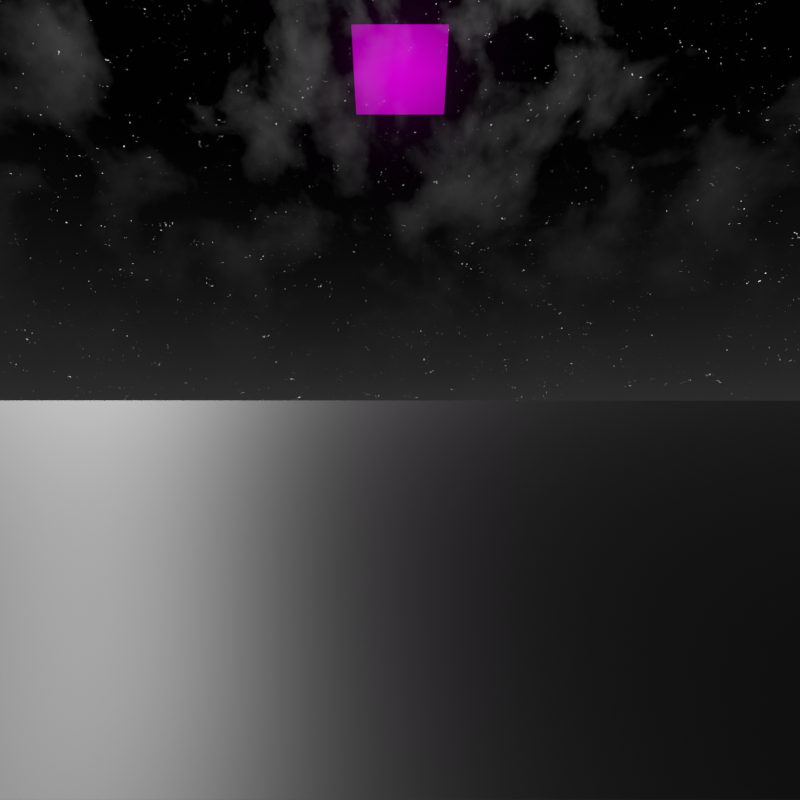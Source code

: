 # Source: skycube.blend  (saved by Blender 3.3.6; exported with 4.5.12 LTS)
import bpy
from mathutils import Matrix  # noqa: F401  (used for matrix-valued properties, if any)

bpy.ops.wm.read_factory_settings(use_empty=True)
scene = bpy.context.scene
scene.name = 'Scene'

# ---- collections
col_collection = bpy.data.collections.new('Collection'); scene.collection.children.link(col_collection)

# ---- images (referenced by path relative to the original .blend; pixels are not part of the script)
import os
ASSET_DIR = os.environ.get("B2B_ASSET_DIR", "")  # directory of the original .blend (textures are referenced by path, not embedded)
HERE = os.path.dirname(os.path.abspath(__file__))  # packed textures are extracted next to this script under _unpacked/

def load_image(name, relpath, width, height, colorspace="sRGB"):
    """Load a texture the original file referenced (path relative to the .blend, or extracted next to this script)."""
    p = next((c for c in (os.path.join(HERE, relpath), os.path.join(ASSET_DIR, relpath)) if relpath and os.path.exists(c)), "")
    if p:
        img = bpy.data.images.load(p, check_existing=True)
        img.name = name
    else:  # same state as the original file: an image datablock whose file is absent (Cycles renders it pink)
        img = bpy.data.images.new(name, width, height)
        img.source = "FILE"
        img.filepath = "//" + (relpath or name)
    img.colorspace_settings.name = colorspace
    return img
img_moon_png = load_image('moon.png', 'moon.png', 1024, 1024, 'sRGB')

# ---- materials (node trees are filled in below, after node groups)
mat_material_001 = bpy.data.materials.new('Material.001')
mat_material = bpy.data.materials.new('Material')
mat_material.use_transparent_shadow = False
mat_moon = bpy.data.materials.new('moon')
mat_moon.surface_render_method = 'BLENDED'
mat_moon.blend_method = 'BLEND'
mat_moon.use_transparent_shadow = False

# ---- material node trees
mat_material_001.use_nodes = True; mat_material_001.node_tree.nodes.clear()
mat_material.use_nodes = True; mat_material.node_tree.nodes.clear()
_N = mat_material.node_tree.nodes; _L = mat_material.node_tree.links
n0 = _N.new('ShaderNodeBsdfPrincipled'); n0.name = 'Principled BSDF'; n0.location = (10, 300)
n0.distribution = 'GGX'
n0.subsurface_method = 'RANDOM_WALK_SKIN'
n0.inputs[0].default_value = (0.0, 0.0, 0.0, 1.0)
n0.inputs[3].default_value = 1.45
n0.inputs[27].default_value = (0.0, 0.0, 0.0, 1.0)
n0.inputs[28].default_value = 1.0
n1 = _N.new('ShaderNodeOutputMaterial'); n1.name = 'Material Output'; n1.location = (300, 300)
_L.new(n0.outputs[0], n1.inputs[0])
n1.is_active_output = True
mat_moon.use_nodes = True; mat_moon.node_tree.nodes.clear()
_N = mat_moon.node_tree.nodes; _L = mat_moon.node_tree.links
n0 = _N.new('ShaderNodeBsdfPrincipled'); n0.name = 'Principled BSDF'; n0.location = (0, 300)
n0.distribution = 'GGX'
n0.subsurface_method = 'RANDOM_WALK_SKIN'
n0.inputs[3].default_value = 1.45
n0.inputs[28].default_value = 1.05
n1 = _N.new('ShaderNodeOutputMaterial'); n1.name = 'Material Output'; n1.location = (300, 300)
n2 = _N.new('ShaderNodeTexImage'); n2.name = 'Image Texture'; n2.location = (-460, 240)
n2.image = img_moon_png
n2.extension = 'CLIP'
_L.new(n2.outputs[0], n0.inputs[0])
_L.new(n2.outputs[1], n0.inputs[4])
_L.new(n0.outputs[0], n1.inputs[0])
_L.new(n2.outputs[0], n0.inputs[27])
n1.is_active_output = True

# ---- world
world_world = bpy.data.worlds.new('World'); scene.world = world_world
world_world.use_nodes = True; world_world.node_tree.nodes.clear()
_N = world_world.node_tree.nodes; _L = world_world.node_tree.links
n0 = _N.new('ShaderNodeOutputWorld'); n0.name = 'World Output'; n0.location = (300, 300)
n1 = _N.new('ShaderNodeBackground'); n1.name = 'Background'; n1.location = (10, 300)
n1.inputs[0].default_value = (0.05088, 0.05088, 0.05088, 1.0)
_L.new(n1.outputs[0], n0.inputs[0])
n0.is_active_output = True
world_world.color = (0.05088, 0.05088, 0.05088)
world_world.use_sun_shadow = False
world_world.sun_shadow_jitter_overblur = 0.0

# ---- cameras
cam_camera = bpy.data.cameras.new('Camera')
cam_camera.lens = 18.0
cam_camera.lens_unit = 'FOV'

# ---- meshes
me_sphere = bpy.data.meshes.new('Sphere')
me_sphere.from_pydata([(0.0, 55.56, 83.05), (0.0, 83.15, 55.46), (0.0, 98.08, 19.41), (0.0, 100.0, -0.1), (3.806, 19.13, 97.98), (7.466, 37.53, 92.29), (10.84, 54.49, 83.05), (13.79, 69.35, 70.61), (16.22, 81.55, 55.46), (18.02, 90.61, 38.17), (19.13, 96.19, 19.41), (19.51, 98.08, -0.1), (7.466, 18.02, 97.98), (14.64, 35.36, 92.29), (21.26, 51.33, 83.05), (27.06, 65.33, 70.61), (31.82, 76.82, 55.46), (35.36, 85.36, 38.17), (37.53, 90.61, 19.41), (38.27, 92.39, -0.1), (10.84, 16.22, 97.98), (21.26, 31.82, 92.29), (30.87, 46.19, 83.05), (39.28, 58.79, 70.61), (46.19, 69.13, 55.46), (51.33, 76.82, 38.17), (54.49, 81.55, 19.41), (55.56, 83.15, -0.1), (13.79, 13.79, 97.98), (27.06, 27.06, 92.29), (39.28, 39.28, 83.05), (50.0, 50.0, 70.61), (58.79, 58.79, 55.46), (65.33, 65.33, 38.17), (69.35, 69.35, 19.41), (70.71, 70.71, -0.1), (16.22, 10.84, 97.98), (31.82, 21.26, 92.29), (46.19, 30.87, 83.05), (58.79, 39.28, 70.61), (69.13, 46.19, 55.46), (76.82, 51.33, 38.17), (81.55, 54.49, 19.41), (83.15, 55.56, -0.1), (0.0, 0.0, 99.9), (18.02, 7.466, 97.98), (35.36, 14.64, 92.29), (51.33, 21.26, 83.05), (65.33, 27.06, 70.61), (76.82, 31.82, 55.46), (85.36, 35.36, 38.17), (90.61, 37.53, 19.41), (92.39, 38.27, -0.1), (19.13, 3.806, 97.98), (37.53, 7.466, 92.29), (54.49, 10.84, 83.05), (69.35, 13.79, 70.61), (81.55, 16.22, 55.46), (90.61, 18.02, 38.17), (96.19, 19.13, 19.41), (98.08, 19.51, -0.1), (19.51, -1.118e-06, 97.98), (38.27, -2.235e-06, 92.29), (55.56, -5.215e-06, 83.05), (70.71, 1.49e-06, 70.61), (83.15, -8.941e-06, 55.46), (92.39, 4.47e-06, 38.17), (98.08, -8.941e-06, 19.41), (100.0, -1.639e-05, -0.1), (19.13, -3.806, 97.98), (37.53, -7.466, 92.29), (54.49, -10.84, 83.05), (69.35, -13.79, 70.61), (81.55, -16.22, 55.46), (90.61, -18.02, 38.17), (96.19, -19.13, 19.41), (98.08, -19.51, -0.1), (18.02, -7.466, 97.98), (35.36, -14.64, 92.29), (51.33, -21.26, 83.05), (65.33, -27.06, 70.61), (76.82, -31.82, 55.46), (85.36, -35.36, 38.17), (90.61, -37.53, 19.41), (92.39, -38.27, -0.1), (16.22, -10.84, 97.98), (31.82, -21.26, 92.29), (46.19, -30.87, 83.05), (58.79, -39.28, 70.61), (69.13, -46.19, 55.46), (76.82, -51.33, 38.17), (81.55, -54.49, 19.41), (83.15, -55.56, -0.1), (13.79, -13.79, 97.98), (27.06, -27.06, 92.29), (39.28, -39.28, 83.05), (50.0, -50.0, 70.61), (58.79, -58.79, 55.46), (65.33, -65.33, 38.17), (69.35, -69.35, 19.41), (70.71, -70.71, -0.1), (10.84, -16.22, 97.98), (21.26, -31.82, 92.29), (30.87, -46.19, 83.05), (39.28, -58.79, 70.61), (46.19, -69.13, 55.46), (51.33, -76.82, 38.17), (54.49, -81.55, 19.41), (55.56, -83.15, -0.1), (7.466, -18.02, 97.98), (14.64, -35.36, 92.29), (21.26, -51.33, 83.05), (27.06, -65.33, 70.61), (31.82, -76.82, 55.46), (35.36, -85.36, 38.17), (37.53, -90.61, 19.41), (38.27, -92.39, -0.1), (3.806, -19.13, 97.98), (7.466, -37.53, 92.29), (10.84, -54.49, 83.05), (13.79, -69.35, 70.61), (16.22, -81.55, 55.46), (18.02, -90.61, 38.17), (19.13, -96.19, 19.41), (19.51, -98.08, -0.1), (-7.451e-07, -19.51, 97.98), (-5.215e-06, -38.27, 92.29), (-9.686e-06, -55.56, 83.05), (-1.49e-06, -70.71, 70.61), (-1.043e-05, -83.15, 55.46), (2.98e-06, -92.39, 38.17), (-1.341e-05, -98.08, 19.41), (-3.278e-05, -100.0, -0.1), (-3.806, -19.13, 97.98), (-7.466, -37.53, 92.29), (-10.84, -54.49, 83.05), (-13.79, -69.35, 70.61), (-16.22, -81.55, 55.46), (-18.02, -90.61, 38.17), (-19.13, -96.19, 19.41), (-19.51, -98.08, -0.1), (-7.466, -18.02, 97.98), (-14.64, -35.36, 92.29), (-21.26, -51.33, 83.05), (-27.06, -65.33, 70.61), (-31.82, -76.82, 55.46), (-35.36, -85.36, 38.17), (-37.53, -90.61, 19.41), (-38.27, -92.39, -0.1), (-10.84, -16.22, 97.98), (-21.26, -31.82, 92.29), (-30.87, -46.19, 83.05), (-39.28, -58.79, 70.61), (-46.19, -69.13, 55.46), (-51.33, -76.82, 38.17), (-54.49, -81.55, 19.41), (-55.56, -83.15, -0.1), (-13.79, -13.79, 97.98), (-27.06, -27.06, 92.29), (-39.28, -39.28, 83.05), (-50.0, -50.0, 70.61), (-58.79, -58.79, 55.46), (-65.33, -65.33, 38.17), (-69.35, -69.35, 19.41), (-70.71, -70.71, -0.1), (-16.22, -10.84, 97.98), (-31.82, -21.26, 92.29), (-46.19, -30.87, 83.05), (-58.79, -39.28, 70.61), (-69.13, -46.19, 55.46), (-76.82, -51.33, 38.17), (-81.55, -54.49, 19.41), (-83.15, -55.56, -0.1), (-18.02, -7.466, 97.98), (-35.36, -14.64, 92.29), (-51.33, -21.26, 83.05), (-65.33, -27.06, 70.61), (-76.82, -31.82, 55.46), (-85.36, -35.36, 38.17), (-90.61, -37.53, 19.41), (-92.39, -38.27, -0.1), (-19.13, -3.806, 97.98), (-37.53, -7.466, 92.29), (-54.49, -10.84, 83.05), (-69.35, -13.79, 70.61), (-81.55, -16.22, 55.46), (-90.61, -18.02, 38.17), (-96.19, -19.13, 19.41), (-98.08, -19.51, -0.1), (-19.51, 1.863e-06, 97.98), (-38.27, 5.215e-06, 92.29), (-55.56, 1.49e-05, 83.05), (-70.71, 2.98e-06, 70.61), (-83.15, 1.639e-05, 55.46), (-92.39, 1.49e-06, 38.17), (-98.08, 2.682e-05, 19.41), (-100.0, 4.47e-05, -0.1), (-19.13, 3.806, 97.98), (-37.53, 7.466, 92.29), (-54.49, 10.84, 83.05), (-69.35, 13.79, 70.61), (-81.55, 16.22, 55.46), (-90.61, 18.02, 38.17), (-96.19, 19.13, 19.41), (-98.08, 19.51, -0.1), (-18.02, 7.466, 97.98), (-35.36, 14.64, 92.29), (-51.33, 21.26, 83.05), (-65.33, 27.06, 70.61), (-76.82, 31.82, 55.46), (-85.36, 35.36, 38.17), (-90.61, 37.53, 19.41), (-92.39, 38.27, -0.1), (-16.22, 10.84, 97.98), (-31.82, 21.26, 92.29), (-46.19, 30.87, 83.05), (-58.79, 39.28, 70.61), (-69.13, 46.19, 55.46), (-76.82, 51.33, 38.17), (-81.55, 54.49, 19.41), (-83.15, 55.56, -0.1), (-13.79, 13.79, 97.98), (-27.06, 27.06, 92.29), (-39.28, 39.28, 83.05), (-50.0, 50.0, 70.61), (-58.79, 58.79, 55.46), (-65.33, 65.33, 38.17), (-69.35, 69.35, 19.41), (-70.71, 70.71, -0.1), (-10.84, 16.22, 97.98), (-21.26, 31.82, 92.29), (-30.87, 46.19, 83.05), (-39.28, 58.79, 70.61), (-46.19, 69.13, 55.46), (-51.33, 76.82, 38.17), (-54.49, 81.55, 19.41), (-55.56, 83.15, -0.1), (-7.466, 18.02, 97.98), (-14.64, 35.36, 92.29), (-21.26, 51.33, 83.05), (-27.06, 65.33, 70.61), (-31.82, 76.82, 55.46), (-35.36, 85.36, 38.17), (-37.53, 90.61, 19.41), (-38.27, 92.39, -0.1), (-3.806, 19.13, 97.98), (-7.466, 37.53, 92.29), (-10.84, 54.49, 83.05), (-13.79, 69.35, 70.61), (-16.22, 81.55, 55.46), (-18.02, 90.61, 38.17), (-19.13, 96.19, 19.41), (-19.51, 98.08, -0.1), (1.49e-06, 19.51, 97.98), (6.706e-06, 38.27, 92.29), (8.941e-06, 70.71, 70.61), (5.96e-06, 92.39, 38.17)], [], [(254, 253, 4, 5), (0, 254, 5, 6), (255, 0, 6, 7), (1, 255, 7, 8), (256, 1, 8, 9), (2, 256, 9, 10), (3, 2, 10, 11), (253, 44, 4), (11, 10, 18, 19), (4, 44, 12), (5, 4, 12, 13), (6, 5, 13, 14), (7, 6, 14, 15), (8, 7, 15, 16), (9, 8, 16, 17), (10, 9, 17, 18), (15, 14, 22, 23), (16, 15, 23, 24), (17, 16, 24, 25), (18, 17, 25, 26), (19, 18, 26, 27), (12, 44, 20), (13, 12, 20, 21), (14, 13, 21, 22), (27, 26, 34, 35), (20, 44, 28), (21, 20, 28, 29), (22, 21, 29, 30), (23, 22, 30, 31), (24, 23, 31, 32), (25, 24, 32, 33), (26, 25, 33, 34), (32, 31, 39, 40), (33, 32, 40, 41), (34, 33, 41, 42), (35, 34, 42, 43), (28, 44, 36), (29, 28, 36, 37), (30, 29, 37, 38), (31, 30, 38, 39), (37, 36, 45, 46), (38, 37, 46, 47), (39, 38, 47, 48), (40, 39, 48, 49), (41, 40, 49, 50), (42, 41, 50, 51), (43, 42, 51, 52), (36, 44, 45), (50, 49, 57, 58), (51, 50, 58, 59), (52, 51, 59, 60), (45, 44, 53), (46, 45, 53, 54), (47, 46, 54, 55), (48, 47, 55, 56), (49, 48, 56, 57), (54, 53, 61, 62), (55, 54, 62, 63), (56, 55, 63, 64), (57, 56, 64, 65), (58, 57, 65, 66), (59, 58, 66, 67), (60, 59, 67, 68), (53, 44, 61), (66, 65, 73, 74), (67, 66, 74, 75), (68, 67, 75, 76), (61, 44, 69), (62, 61, 69, 70), (63, 62, 70, 71), (64, 63, 71, 72), (65, 64, 72, 73), (71, 70, 78, 79), (72, 71, 79, 80), (73, 72, 80, 81), (74, 73, 81, 82), (75, 74, 82, 83), (76, 75, 83, 84), (69, 44, 77), (70, 69, 77, 78), (83, 82, 90, 91), (84, 83, 91, 92), (77, 44, 85), (78, 77, 85, 86), (79, 78, 86, 87), (80, 79, 87, 88), (81, 80, 88, 89), (82, 81, 89, 90), (87, 86, 94, 95), (88, 87, 95, 96), (89, 88, 96, 97), (90, 89, 97, 98), (91, 90, 98, 99), (92, 91, 99, 100), (85, 44, 93), (86, 85, 93, 94), (99, 98, 106, 107), (100, 99, 107, 108), (93, 44, 101), (94, 93, 101, 102), (95, 94, 102, 103), (96, 95, 103, 104), (97, 96, 104, 105), (98, 97, 105, 106), (104, 103, 111, 112), (105, 104, 112, 113), (106, 105, 113, 114), (107, 106, 114, 115), (108, 107, 115, 116), (101, 44, 109), (102, 101, 109, 110), (103, 102, 110, 111), (116, 115, 123, 124), (109, 44, 117), (110, 109, 117, 118), (111, 110, 118, 119), (112, 111, 119, 120), (113, 112, 120, 121), (114, 113, 121, 122), (115, 114, 122, 123), (121, 120, 128, 129), (122, 121, 129, 130), (123, 122, 130, 131), (124, 123, 131, 132), (117, 44, 125), (118, 117, 125, 126), (119, 118, 126, 127), (120, 119, 127, 128), (125, 44, 133), (126, 125, 133, 134), (127, 126, 134, 135), (128, 127, 135, 136), (129, 128, 136, 137), (130, 129, 137, 138), (131, 130, 138, 139), (132, 131, 139, 140), (137, 136, 144, 145), (138, 137, 145, 146), (139, 138, 146, 147), (140, 139, 147, 148), (133, 44, 141), (134, 133, 141, 142), (135, 134, 142, 143), (136, 135, 143, 144), (142, 141, 149, 150), (143, 142, 150, 151), (144, 143, 151, 152), (145, 144, 152, 153), (146, 145, 153, 154), (147, 146, 154, 155), (148, 147, 155, 156), (141, 44, 149), (154, 153, 161, 162), (155, 154, 162, 163), (156, 155, 163, 164), (149, 44, 157), (150, 149, 157, 158), (151, 150, 158, 159), (152, 151, 159, 160), (153, 152, 160, 161), (158, 157, 165, 166), (159, 158, 166, 167), (160, 159, 167, 168), (161, 160, 168, 169), (162, 161, 169, 170), (163, 162, 170, 171), (164, 163, 171, 172), (157, 44, 165), (170, 169, 177, 178), (171, 170, 178, 179), (172, 171, 179, 180), (165, 44, 173), (166, 165, 173, 174), (167, 166, 174, 175), (168, 167, 175, 176), (169, 168, 176, 177), (175, 174, 182, 183), (176, 175, 183, 184), (177, 176, 184, 185), (178, 177, 185, 186), (179, 178, 186, 187), (180, 179, 187, 188), (173, 44, 181), (174, 173, 181, 182), (187, 186, 194, 195), (188, 187, 195, 196), (181, 44, 189), (182, 181, 189, 190), (183, 182, 190, 191), (184, 183, 191, 192), (185, 184, 192, 193), (186, 185, 193, 194), (192, 191, 199, 200), (193, 192, 200, 201), (194, 193, 201, 202), (195, 194, 202, 203), (196, 195, 203, 204), (189, 44, 197), (190, 189, 197, 198), (191, 190, 198, 199), (204, 203, 211, 212), (197, 44, 205), (198, 197, 205, 206), (199, 198, 206, 207), (200, 199, 207, 208), (201, 200, 208, 209), (202, 201, 209, 210), (203, 202, 210, 211), (208, 207, 215, 216), (209, 208, 216, 217), (210, 209, 217, 218), (211, 210, 218, 219), (212, 211, 219, 220), (205, 44, 213), (206, 205, 213, 214), (207, 206, 214, 215), (220, 219, 227, 228), (213, 44, 221), (214, 213, 221, 222), (215, 214, 222, 223), (216, 215, 223, 224), (217, 216, 224, 225), (218, 217, 225, 226), (219, 218, 226, 227), (225, 224, 232, 233), (226, 225, 233, 234), (227, 226, 234, 235), (228, 227, 235, 236), (221, 44, 229), (222, 221, 229, 230), (223, 222, 230, 231), (224, 223, 231, 232), (229, 44, 237), (230, 229, 237, 238), (231, 230, 238, 239), (232, 231, 239, 240), (233, 232, 240, 241), (234, 233, 241, 242), (235, 234, 242, 243), (236, 235, 243, 244), (241, 240, 248, 249), (242, 241, 249, 250), (243, 242, 250, 251), (244, 243, 251, 252), (237, 44, 245), (238, 237, 245, 246), (239, 238, 246, 247), (240, 239, 247, 248), (246, 245, 253, 254), (247, 246, 254, 0), (248, 247, 0, 255), (249, 248, 255, 1), (250, 249, 1, 256), (251, 250, 256, 2), (252, 251, 2, 3), (245, 44, 253)])
me_sphere.polygons.foreach_set('use_smooth', [True] * 256)
_uv = me_sphere.uv_layers.new(name='UVMap')
_uv.uv.foreach_set('vector', [0.75, 0.875, 0.75, 0.9375, 0.7188, 0.9375, 0.7188, 0.875, 0.75, 0.8125, 0.75, 0.875, 0.7188, 0.875, 0.7188, 0.8125, 0.75, 0.75, 0.75, 0.8125, 0.7188, 0.8125, 0.7188, 0.75, 0.75, 0.6875, 0.75, 0.75, 0.7188, 0.75, 0.7188, 0.6875, 0.75, 0.625, 0.75, 0.6875, 0.7188, 0.6875, 0.7188, 0.625, 0.75, 0.5625, 0.75, 0.625, 0.7188, 0.625, 0.7188, 0.5625, 0.75, 0.5, 0.75, 0.5625, 0.7188, 0.5625, 0.7188, 0.5, 0.75, 0.9375, 0.7344, 1.0, 0.7188, 0.9375, 0.7188, 0.5, 0.7188, 0.5625, 0.6875, 0.5625, 0.6875, 0.5, 0.7188, 0.9375, 0.7031, 1.0, 0.6875, 0.9375, 0.7188, 0.875, 0.7188, 0.9375, 0.6875, 0.9375, 0.6875, 0.875, 0.7188, 0.8125, 0.7188, 0.875, 0.6875, 0.875, 0.6875, 0.8125, 0.7188, 0.75, 0.7188, 0.8125, 0.6875, 0.8125, 0.6875, 0.75, 0.7188, 0.6875, 0.7188, 0.75, 0.6875, 0.75, 0.6875, 0.6875, 0.7188, 0.625, 0.7188, 0.6875, 0.6875, 0.6875, 0.6875, 0.625, 0.7188, 0.5625, 0.7188, 0.625, 0.6875, 0.625, 0.6875, 0.5625, 0.6875, 0.75, 0.6875, 0.8125, 0.6562, 0.8125, 0.6562, 0.75, 0.6875, 0.6875, 0.6875, 0.75, 0.6562, 0.75, 0.6562, 0.6875, 0.6875, 0.625, 0.6875, 0.6875, 0.6562, 0.6875, 0.6562, 0.625, 0.6875, 0.5625, 0.6875, 0.625, 0.6562, 0.625, 0.6562, 0.5625, 0.6875, 0.5, 0.6875, 0.5625, 0.6562, 0.5625, 0.6562, 0.5, 0.6875, 0.9375, 0.6719, 1.0, 0.6562, 0.9375, 0.6875, 0.875, 0.6875, 0.9375, 0.6562, 0.9375, 0.6562, 0.875, 0.6875, 0.8125, 0.6875, 0.875, 0.6562, 0.875, 0.6562, 0.8125, 0.6562, 0.5, 0.6562, 0.5625, 0.625, 0.5625, 0.625, 0.5, 0.6562, 0.9375, 0.6406, 1.0, 0.625, 0.9375, 0.6562, 0.875, 0.6562, 0.9375, 0.625, 0.9375, 0.625, 0.875, 0.6562, 0.8125, 0.6562, 0.875, 0.625, 0.875, 0.625, 0.8125, 0.6562, 0.75, 0.6562, 0.8125, 0.625, 0.8125, 0.625, 0.75, 0.6562, 0.6875, 0.6562, 0.75, 0.625, 0.75, 0.625, 0.6875, 0.6562, 0.625, 0.6562, 0.6875, 0.625, 0.6875, 0.625, 0.625, 0.6562, 0.5625, 0.6562, 0.625, 0.625, 0.625, 0.625, 0.5625, 0.625, 0.6875, 0.625, 0.75, 0.5938, 0.75, 0.5938, 0.6875, 0.625, 0.625, 0.625, 0.6875, 0.5938, 0.6875, 0.5938, 0.625, 0.625, 0.5625, 0.625, 0.625, 0.5938, 0.625, 0.5938, 0.5625, 0.625, 0.5, 0.625, 0.5625, 0.5938, 0.5625, 0.5938, 0.5, 0.625, 0.9375, 0.6094, 1.0, 0.5938, 0.9375, 0.625, 0.875, 0.625, 0.9375, 0.5938, 0.9375, 0.5938, 0.875, 0.625, 0.8125, 0.625, 0.875, 0.5938, 0.875, 0.5938, 0.8125, 0.625, 0.75, 0.625, 0.8125, 0.5938, 0.8125, 0.5938, 0.75, 0.5938, 0.875, 0.5938, 0.9375, 0.5625, 0.9375, 0.5625, 0.875, 0.5938, 0.8125, 0.5938, 0.875, 0.5625, 0.875, 0.5625, 0.8125, 0.5938, 0.75, 0.5938, 0.8125, 0.5625, 0.8125, 0.5625, 0.75, 0.5938, 0.6875, 0.5938, 0.75, 0.5625, 0.75, 0.5625, 0.6875, 0.5938, 0.625, 0.5938, 0.6875, 0.5625, 0.6875, 0.5625, 0.625, 0.5938, 0.5625, 0.5938, 0.625, 0.5625, 0.625, 0.5625, 0.5625, 0.5938, 0.5, 0.5938, 0.5625, 0.5625, 0.5625, 0.5625, 0.5, 0.5938, 0.9375, 0.5781, 1.0, 0.5625, 0.9375, 0.5625, 0.625, 0.5625, 0.6875, 0.5312, 0.6875, 0.5312, 0.625, 0.5625, 0.5625, 0.5625, 0.625, 0.5312, 0.625, 0.5312, 0.5625, 0.5625, 0.5, 0.5625, 0.5625, 0.5312, 0.5625, 0.5312, 0.5, 0.5625, 0.9375, 0.5469, 1.0, 0.5312, 0.9375, 0.5625, 0.875, 0.5625, 0.9375, 0.5312, 0.9375, 0.5312, 0.875, 0.5625, 0.8125, 0.5625, 0.875, 0.5312, 0.875, 0.5312, 0.8125, 0.5625, 0.75, 0.5625, 0.8125, 0.5312, 0.8125, 0.5312, 0.75, 0.5625, 0.6875, 0.5625, 0.75, 0.5312, 0.75, 0.5312, 0.6875, 0.5312, 0.875, 0.5312, 0.9375, 0.5, 0.9375, 0.5, 0.875, 0.5312, 0.8125, 0.5312, 0.875, 0.5, 0.875, 0.5, 0.8125, 0.5312, 0.75, 0.5312, 0.8125, 0.5, 0.8125, 0.5, 0.75, 0.5312, 0.6875, 0.5312, 0.75, 0.5, 0.75, 0.5, 0.6875, 0.5312, 0.625, 0.5312, 0.6875, 0.5, 0.6875, 0.5, 0.625, 0.5312, 0.5625, 0.5312, 0.625, 0.5, 0.625, 0.5, 0.5625, 0.5312, 0.5, 0.5312, 0.5625, 0.5, 0.5625, 0.5, 0.5, 0.5312, 0.9375, 0.5156, 1.0, 0.5, 0.9375, 0.5, 0.625, 0.5, 0.6875, 0.4688, 0.6875, 0.4688, 0.625, 0.5, 0.5625, 0.5, 0.625, 0.4688, 0.625, 0.4688, 0.5625, 0.5, 0.5, 0.5, 0.5625, 0.4688, 0.5625, 0.4687, 0.5, 0.5, 0.9375, 0.4844, 1.0, 0.4688, 0.9375, 0.5, 0.875, 0.5, 0.9375, 0.4688, 0.9375, 0.4688, 0.875, 0.5, 0.8125, 0.5, 0.875, 0.4688, 0.875, 0.4688, 0.8125, 0.5, 0.75, 0.5, 0.8125, 0.4688, 0.8125, 0.4688, 0.75, 0.5, 0.6875, 0.5, 0.75, 0.4688, 0.75, 0.4688, 0.6875, 0.4688, 0.8125, 0.4688, 0.875, 0.4375, 0.875, 0.4375, 0.8125, 0.4688, 0.75, 0.4688, 0.8125, 0.4375, 0.8125, 0.4375, 0.75, 0.4688, 0.6875, 0.4688, 0.75, 0.4375, 0.75, 0.4375, 0.6875, 0.4688, 0.625, 0.4688, 0.6875, 0.4375, 0.6875, 0.4375, 0.625, 0.4688, 0.5625, 0.4688, 0.625, 0.4375, 0.625, 0.4375, 0.5625, 0.4687, 0.5, 0.4688, 0.5625, 0.4375, 0.5625, 0.4375, 0.5, 0.4688, 0.9375, 0.4531, 1.0, 0.4375, 0.9375, 0.4688, 0.875, 0.4688, 0.9375, 0.4375, 0.9375, 0.4375, 0.875, 0.4375, 0.5625, 0.4375, 0.625, 0.4062, 0.625, 0.4062, 0.5625, 0.4375, 0.5, 0.4375, 0.5625, 0.4062, 0.5625, 0.4062, 0.5, 0.4375, 0.9375, 0.4219, 1.0, 0.4062, 0.9375, 0.4375, 0.875, 0.4375, 0.9375, 0.4062, 0.9375, 0.4062, 0.875, 0.4375, 0.8125, 0.4375, 0.875, 0.4062, 0.875, 0.4062, 0.8125, 0.4375, 0.75, 0.4375, 0.8125, 0.4062, 0.8125, 0.4062, 0.75, 0.4375, 0.6875, 0.4375, 0.75, 0.4062, 0.75, 0.4062, 0.6875, 0.4375, 0.625, 0.4375, 0.6875, 0.4062, 0.6875, 0.4062, 0.625, 0.4062, 0.8125, 0.4062, 0.875, 0.375, 0.875, 0.375, 0.8125, 0.4062, 0.75, 0.4062, 0.8125, 0.375, 0.8125, 0.375, 0.75, 0.4062, 0.6875, 0.4062, 0.75, 0.375, 0.75, 0.375, 0.6875, 0.4062, 0.625, 0.4062, 0.6875, 0.375, 0.6875, 0.375, 0.625, 0.4062, 0.5625, 0.4062, 0.625, 0.375, 0.625, 0.375, 0.5625, 0.4062, 0.5, 0.4062, 0.5625, 0.375, 0.5625, 0.375, 0.5, 0.4062, 0.9375, 0.3906, 1.0, 0.375, 0.9375, 0.4062, 0.875, 0.4062, 0.9375, 0.375, 0.9375, 0.375, 0.875, 0.375, 0.5625, 0.375, 0.625, 0.3438, 0.625, 0.3438, 0.5625, 0.375, 0.5, 0.375, 0.5625, 0.3438, 0.5625, 0.3437, 0.5, 0.375, 0.9375, 0.3594, 1.0, 0.3438, 0.9375, 0.375, 0.875, 0.375, 0.9375, 0.3438, 0.9375, 0.3438, 0.875, 0.375, 0.8125, 0.375, 0.875, 0.3438, 0.875, 0.3438, 0.8125, 0.375, 0.75, 0.375, 0.8125, 0.3438, 0.8125, 0.3438, 0.75, 0.375, 0.6875, 0.375, 0.75, 0.3438, 0.75, 0.3438, 0.6875, 0.375, 0.625, 0.375, 0.6875, 0.3438, 0.6875, 0.3438, 0.625, 0.3438, 0.75, 0.3438, 0.8125, 0.3125, 0.8125, 0.3125, 0.75, 0.3438, 0.6875, 0.3438, 0.75, 0.3125, 0.75, 0.3125, 0.6875, 0.3438, 0.625, 0.3438, 0.6875, 0.3125, 0.6875, 0.3125, 0.625, 0.3438, 0.5625, 0.3438, 0.625, 0.3125, 0.625, 0.3125, 0.5625, 0.3437, 0.5, 0.3438, 0.5625, 0.3125, 0.5625, 0.3125, 0.5, 0.3438, 0.9375, 0.3281, 1.0, 0.3125, 0.9375, 0.3438, 0.875, 0.3438, 0.9375, 0.3125, 0.9375, 0.3125, 0.875, 0.3438, 0.8125, 0.3438, 0.875, 0.3125, 0.875, 0.3125, 0.8125, 0.3125, 0.5, 0.3125, 0.5625, 0.2812, 0.5625, 0.2812, 0.5, 0.3125, 0.9375, 0.2969, 1.0, 0.2812, 0.9375, 0.3125, 0.875, 0.3125, 0.9375, 0.2812, 0.9375, 0.2812, 0.875, 0.3125, 0.8125, 0.3125, 0.875, 0.2812, 0.875, 0.2812, 0.8125, 0.3125, 0.75, 0.3125, 0.8125, 0.2812, 0.8125, 0.2812, 0.75, 0.3125, 0.6875, 0.3125, 0.75, 0.2812, 0.75, 0.2812, 0.6875, 0.3125, 0.625, 0.3125, 0.6875, 0.2812, 0.6875, 0.2812, 0.625, 0.3125, 0.5625, 0.3125, 0.625, 0.2812, 0.625, 0.2812, 0.5625, 0.2812, 0.6875, 0.2812, 0.75, 0.25, 0.75, 0.25, 0.6875, 0.2812, 0.625, 0.2812, 0.6875, 0.25, 0.6875, 0.25, 0.625, 0.2812, 0.5625, 0.2812, 0.625, 0.25, 0.625, 0.25, 0.5625, 0.2812, 0.5, 0.2812, 0.5625, 0.25, 0.5625, 0.25, 0.5, 0.2812, 0.9375, 0.2656, 1.0, 0.25, 0.9375, 0.2812, 0.875, 0.2812, 0.9375, 0.25, 0.9375, 0.25, 0.875, 0.2812, 0.8125, 0.2812, 0.875, 0.25, 0.875, 0.25, 0.8125, 0.2812, 0.75, 0.2812, 0.8125, 0.25, 0.8125, 0.25, 0.75, 0.25, 0.9375, 0.2344, 1.0, 0.2188, 0.9375, 0.25, 0.875, 0.25, 0.9375, 0.2188, 0.9375, 0.2188, 0.875, 0.25, 0.8125, 0.25, 0.875, 0.2188, 0.875, 0.2188, 0.8125, 0.25, 0.75, 0.25, 0.8125, 0.2188, 0.8125, 0.2188, 0.75, 0.25, 0.6875, 0.25, 0.75, 0.2188, 0.75, 0.2188, 0.6875, 0.25, 0.625, 0.25, 0.6875, 0.2188, 0.6875, 0.2188, 0.625, 0.25, 0.5625, 0.25, 0.625, 0.2188, 0.625, 0.2188, 0.5625, 0.25, 0.5, 0.25, 0.5625, 0.2188, 0.5625, 0.2187, 0.5, 0.2188, 0.6875, 0.2188, 0.75, 0.1875, 0.75, 0.1875, 0.6875, 0.2188, 0.625, 0.2188, 0.6875, 0.1875, 0.6875, 0.1875, 0.625, 0.2188, 0.5625, 0.2188, 0.625, 0.1875, 0.625, 0.1875, 0.5625, 0.2187, 0.5, 0.2188, 0.5625, 0.1875, 0.5625, 0.1875, 0.5, 0.2188, 0.9375, 0.2031, 1.0, 0.1875, 0.9375, 0.2188, 0.875, 0.2188, 0.9375, 0.1875, 0.9375, 0.1875, 0.875, 0.2188, 0.8125, 0.2188, 0.875, 0.1875, 0.875, 0.1875, 0.8125, 0.2188, 0.75, 0.2188, 0.8125, 0.1875, 0.8125, 0.1875, 0.75, 0.1875, 0.875, 0.1875, 0.9375, 0.1563, 0.9375, 0.1562, 0.875, 0.1875, 0.8125, 0.1875, 0.875, 0.1562, 0.875, 0.1562, 0.8125, 0.1875, 0.75, 0.1875, 0.8125, 0.1562, 0.8125, 0.1563, 0.75, 0.1875, 0.6875, 0.1875, 0.75, 0.1563, 0.75, 0.1562, 0.6875, 0.1875, 0.625, 0.1875, 0.6875, 0.1562, 0.6875, 0.1563, 0.625, 0.1875, 0.5625, 0.1875, 0.625, 0.1563, 0.625, 0.1562, 0.5625, 0.1875, 0.5, 0.1875, 0.5625, 0.1562, 0.5625, 0.1562, 0.5, 0.1875, 0.9375, 0.1719, 1.0, 0.1563, 0.9375, 0.1563, 0.625, 0.1562, 0.6875, 0.125, 0.6875, 0.125, 0.625, 0.1562, 0.5625, 0.1563, 0.625, 0.125, 0.625, 0.125, 0.5625, 0.1562, 0.5, 0.1562, 0.5625, 0.125, 0.5625, 0.125, 0.5, 0.1563, 0.9375, 0.1406, 1.0, 0.125, 0.9375, 0.1562, 0.875, 0.1563, 0.9375, 0.125, 0.9375, 0.125, 0.875, 0.1562, 0.8125, 0.1562, 0.875, 0.125, 0.875, 0.125, 0.8125, 0.1563, 0.75, 0.1562, 0.8125, 0.125, 0.8125, 0.125, 0.75, 0.1562, 0.6875, 0.1563, 0.75, 0.125, 0.75, 0.125, 0.6875, 0.125, 0.875, 0.125, 0.9375, 0.09375, 0.9375, 0.09375, 0.875, 0.125, 0.8125, 0.125, 0.875, 0.09375, 0.875, 0.09375, 0.8125, 0.125, 0.75, 0.125, 0.8125, 0.09375, 0.8125, 0.09375, 0.75, 0.125, 0.6875, 0.125, 0.75, 0.09375, 0.75, 0.09375, 0.6875, 0.125, 0.625, 0.125, 0.6875, 0.09375, 0.6875, 0.09375, 0.625, 0.125, 0.5625, 0.125, 0.625, 0.09375, 0.625, 0.09375, 0.5625, 0.125, 0.5, 0.125, 0.5625, 0.09375, 0.5625, 0.09375, 0.5, 0.125, 0.9375, 0.1094, 1.0, 0.09375, 0.9375, 0.09375, 0.625, 0.09375, 0.6875, 0.0625, 0.6875, 0.0625, 0.625, 0.09375, 0.5625, 0.09375, 0.625, 0.0625, 0.625, 0.0625, 0.5625, 0.09375, 0.5, 0.09375, 0.5625, 0.0625, 0.5625, 0.0625, 0.5, 0.09375, 0.9375, 0.07812, 1.0, 0.0625, 0.9375, 0.09375, 0.875, 0.09375, 0.9375, 0.0625, 0.9375, 0.0625, 0.875, 0.09375, 0.8125, 0.09375, 0.875, 0.0625, 0.875, 0.0625, 0.8125, 0.09375, 0.75, 0.09375, 0.8125, 0.0625, 0.8125, 0.0625, 0.75, 0.09375, 0.6875, 0.09375, 0.75, 0.0625, 0.75, 0.0625, 0.6875, 0.0625, 0.8125, 0.0625, 0.875, 0.03125, 0.875, 0.03125, 0.8125, 0.0625, 0.75, 0.0625, 0.8125, 0.03125, 0.8125, 0.03125, 0.75, 0.0625, 0.6875, 0.0625, 0.75, 0.03125, 0.75, 0.03125, 0.6875, 0.0625, 0.625, 0.0625, 0.6875, 0.03125, 0.6875, 0.03125, 0.625, 0.0625, 0.5625, 0.0625, 0.625, 0.03125, 0.625, 0.03125, 0.5625, 0.0625, 0.5, 0.0625, 0.5625, 0.03125, 0.5625, 0.03125, 0.5, 0.0625, 0.9375, 0.04688, 1.0, 0.03125, 0.9375, 0.0625, 0.875, 0.0625, 0.9375, 0.03125, 0.9375, 0.03125, 0.875, 0.03125, 0.5625, 0.03125, 0.625, 0.0, 0.625, 0.0, 0.5625, 0.03125, 0.5, 0.03125, 0.5625, 0.0, 0.5625, 0.0, 0.5, 0.03125, 0.9375, 0.01562, 1.0, 0.0, 0.9375, 0.03125, 0.875, 0.03125, 0.9375, 0.0, 0.9375, 0.0, 0.875, 0.03125, 0.8125, 0.03125, 0.875, 0.0, 0.875, 0.0, 0.8125, 0.03125, 0.75, 0.03125, 0.8125, 0.0, 0.8125, 0.0, 0.75, 0.03125, 0.6875, 0.03125, 0.75, 0.0, 0.75, 0.0, 0.6875, 0.03125, 0.625, 0.03125, 0.6875, 0.0, 0.6875, 0.0, 0.625, 1.0, 0.75, 1.0, 0.8125, 0.9687, 0.8125, 0.9688, 0.75, 1.0, 0.6875, 1.0, 0.75, 0.9688, 0.75, 0.9687, 0.6875, 1.0, 0.625, 1.0, 0.6875, 0.9687, 0.6875, 0.9688, 0.625, 1.0, 0.5625, 1.0, 0.625, 0.9688, 0.625, 0.9687, 0.5625, 1.0, 0.5, 1.0, 0.5625, 0.9687, 0.5625, 0.9687, 0.5, 1.0, 0.9375, 0.9844, 1.0, 0.9688, 0.9375, 1.0, 0.875, 1.0, 0.9375, 0.9688, 0.9375, 0.9687, 0.875, 1.0, 0.8125, 1.0, 0.875, 0.9687, 0.875, 0.9687, 0.8125, 0.9687, 0.5, 0.9687, 0.5625, 0.9375, 0.5625, 0.9375, 0.5, 0.9688, 0.9375, 0.9531, 1.0, 0.9375, 0.9375, 0.9687, 0.875, 0.9688, 0.9375, 0.9375, 0.9375, 0.9375, 0.875, 0.9687, 0.8125, 0.9687, 0.875, 0.9375, 0.875, 0.9375, 0.8125, 0.9688, 0.75, 0.9687, 0.8125, 0.9375, 0.8125, 0.9375, 0.75, 0.9687, 0.6875, 0.9688, 0.75, 0.9375, 0.75, 0.9375, 0.6875, 0.9688, 0.625, 0.9687, 0.6875, 0.9375, 0.6875, 0.9375, 0.625, 0.9687, 0.5625, 0.9688, 0.625, 0.9375, 0.625, 0.9375, 0.5625, 0.9375, 0.75, 0.9375, 0.8125, 0.9062, 0.8125, 0.9062, 0.75, 0.9375, 0.6875, 0.9375, 0.75, 0.9062, 0.75, 0.9062, 0.6875, 0.9375, 0.625, 0.9375, 0.6875, 0.9062, 0.6875, 0.9062, 0.625, 0.9375, 0.5625, 0.9375, 0.625, 0.9062, 0.625, 0.9062, 0.5625, 0.9375, 0.5, 0.9375, 0.5625, 0.9062, 0.5625, 0.9062, 0.5, 0.9375, 0.9375, 0.9219, 1.0, 0.9062, 0.9375, 0.9375, 0.875, 0.9375, 0.9375, 0.9062, 0.9375, 0.9062, 0.875, 0.9375, 0.8125, 0.9375, 0.875, 0.9062, 0.875, 0.9062, 0.8125, 0.9062, 0.5, 0.9062, 0.5625, 0.875, 0.5625, 0.875, 0.5, 0.9062, 0.9375, 0.8906, 1.0, 0.875, 0.9375, 0.9062, 0.875, 0.9062, 0.9375, 0.875, 0.9375, 0.875, 0.875, 0.9062, 0.8125, 0.9062, 0.875, 0.875, 0.875, 0.875, 0.8125, 0.9062, 0.75, 0.9062, 0.8125, 0.875, 0.8125, 0.875, 0.75, 0.9062, 0.6875, 0.9062, 0.75, 0.875, 0.75, 0.875, 0.6875, 0.9062, 0.625, 0.9062, 0.6875, 0.875, 0.6875, 0.875, 0.625, 0.9062, 0.5625, 0.9062, 0.625, 0.875, 0.625, 0.875, 0.5625, 0.875, 0.6875, 0.875, 0.75, 0.8438, 0.75, 0.8437, 0.6875, 0.875, 0.625, 0.875, 0.6875, 0.8437, 0.6875, 0.8438, 0.625, 0.875, 0.5625, 0.875, 0.625, 0.8438, 0.625, 0.8437, 0.5625, 0.875, 0.5, 0.875, 0.5625, 0.8437, 0.5625, 0.8437, 0.5, 0.875, 0.9375, 0.8594, 1.0, 0.8438, 0.9375, 0.875, 0.875, 0.875, 0.9375, 0.8438, 0.9375, 0.8438, 0.875, 0.875, 0.8125, 0.875, 0.875, 0.8438, 0.875, 0.8437, 0.8125, 0.875, 0.75, 0.875, 0.8125, 0.8437, 0.8125, 0.8438, 0.75, 0.8438, 0.9375, 0.8281, 1.0, 0.8125, 0.9375, 0.8438, 0.875, 0.8438, 0.9375, 0.8125, 0.9375, 0.8125, 0.875, 0.8437, 0.8125, 0.8438, 0.875, 0.8125, 0.875, 0.8125, 0.8125, 0.8438, 0.75, 0.8437, 0.8125, 0.8125, 0.8125, 0.8125, 0.75, 0.8437, 0.6875, 0.8438, 0.75, 0.8125, 0.75, 0.8125, 0.6875, 0.8438, 0.625, 0.8437, 0.6875, 0.8125, 0.6875, 0.8125, 0.625, 0.8437, 0.5625, 0.8438, 0.625, 0.8125, 0.625, 0.8125, 0.5625, 0.8437, 0.5, 0.8437, 0.5625, 0.8125, 0.5625, 0.8125, 0.5, 0.8125, 0.6875, 0.8125, 0.75, 0.7812, 0.75, 0.7812, 0.6875, 0.8125, 0.625, 0.8125, 0.6875, 0.7812, 0.6875, 0.7812, 0.625, 0.8125, 0.5625, 0.8125, 0.625, 0.7812, 0.625, 0.7812, 0.5625, 0.8125, 0.5, 0.8125, 0.5625, 0.7812, 0.5625, 0.7812, 0.5, 0.8125, 0.9375, 0.7969, 1.0, 0.7812, 0.9375, 0.8125, 0.875, 0.8125, 0.9375, 0.7812, 0.9375, 0.7812, 0.875, 0.8125, 0.8125, 0.8125, 0.875, 0.7812, 0.875, 0.7812, 0.8125, 0.8125, 0.75, 0.8125, 0.8125, 0.7812, 0.8125, 0.7812, 0.75, 0.7812, 0.875, 0.7812, 0.9375, 0.75, 0.9375, 0.75, 0.875, 0.7812, 0.8125, 0.7812, 0.875, 0.75, 0.875, 0.75, 0.8125, 0.7812, 0.75, 0.7812, 0.8125, 0.75, 0.8125, 0.75, 0.75, 0.7812, 0.6875, 0.7812, 0.75, 0.75, 0.75, 0.75, 0.6875, 0.7812, 0.625, 0.7812, 0.6875, 0.75, 0.6875, 0.75, 0.625, 0.7812, 0.5625, 0.7812, 0.625, 0.75, 0.625, 0.75, 0.5625, 0.7812, 0.5, 0.7812, 0.5625, 0.75, 0.5625, 0.75, 0.5, 0.7812, 0.9375, 0.7656, 1.0, 0.75, 0.9375])
me_sphere.materials.append(mat_material_001)
me_sphere.update()
me_plane = bpy.data.meshes.new('Plane')
me_plane.from_pydata([(-100.0, -100.0, -0.1), (100.0, -100.0, -0.1), (-100.0, 100.0, -0.1), (100.0, 100.0, -0.1)], [], [(0, 1, 3, 2)])
_uv = me_plane.uv_layers.new(name='UVMap')
_uv.uv.foreach_set('vector', [0.0, 0.0, 1.0, 0.0, 1.0, 1.0, 0.0, 1.0])
me_plane.materials.append(mat_material)
me_plane.update()
me_moon = bpy.data.meshes.new('moon')
me_moon.from_pydata([(-0.6667, -0.5, -1.192e-07), (0.6667, -0.5, -1.192e-07), (-0.6667, 0.5, -1.192e-07), (0.6667, 0.5, -1.192e-07)], [], [(0, 1, 3, 2)])
_uv = me_moon.uv_layers.new(name='UVMap')
_uv.uv.foreach_set('vector', [0.0, 0.0, 1.0, 0.0, 1.0, 1.0, 0.0, 1.0])
me_moon.materials.append(mat_moon)
me_moon.update()

# ---- objects
ob_sky_dome = bpy.data.objects.new('Sky Dome', me_sphere)
ob_camera = bpy.data.objects.new('Camera', cam_camera)
ob_plane = bpy.data.objects.new('Plane', me_plane)
ob_moon = bpy.data.objects.new('moon', me_moon)
ob_clouds_scale = bpy.data.objects.new('Clouds Scale', None)
_N = mat_material_001.node_tree.nodes; _L = mat_material_001.node_tree.links
n0 = _N.new('NodeFrame'); n0.name = 'Stars'; n0.location = (-1060, 300)
n0.width = 920
n0.hide = True
n1 = _N.new('ShaderNodeOutputMaterial'); n1.name = 'Material Output'; n1.location = (1230, 300)
n1.target = 'CYCLES'
n2 = _N.new('ShaderNodeMapping'); n2.name = 'Mapping'; n2.location = (250, -30)
n3 = _N.new('ShaderNodeTexCoord'); n3.name = 'Texture Coordinate'; n3.location = (30, -30)
n4 = _N.new('ShaderNodeTexNoise'); n4.name = 'Noise Texture'; n4.location = (470, -30)
n4.inputs[2].default_value = 200.0
n4.inputs[3].default_value = 2.7
n4.inputs[4].default_value = 0.6083
n4.inputs[8].default_value = 2.9
n5 = _N.new('ShaderNodeValToRGB'); n5.name = 'ColorRamp'; n5.location = (650, -50)
while len(n5.color_ramp.elements) > 1: n5.color_ramp.elements.remove(n5.color_ramp.elements[-1])
n5.color_ramp.elements[0].position = 0.6727; n5.color_ramp.elements[0].color = (0.0, 0.0, 0.0, 1.0)
_e = n5.color_ramp.elements.new(0.7682); _e.color = (1.0, 1.0, 1.0, 1.0)
n6 = _N.new('ShaderNodeMix'); n6.name = 'Mix'; n6.location = (260, 120)
n6.data_type = 'RGBA'
n6.inputs[0].default_value = 0.2583
n7 = _N.new('ShaderNodeBsdfPrincipled'); n7.name = 'Principled BSDF'; n7.location = (940, 300)
n7.distribution = 'GGX'
n7.subsurface_method = 'RANDOM_WALK_SKIN'
n7.inputs[3].default_value = 1.45
n7.inputs[28].default_value = 10.6
n8 = _N.new('ShaderNodeTexCoord'); n8.name = 'Texture Coordinate.001'; n8.location = (-800, -200)
n9 = _N.new('ShaderNodeTexGradient'); n9.name = 'Gradient Texture'; n9.location = (-380, -180)
n9.gradient_type = 'QUADRATIC'
n10 = _N.new('ShaderNodeRGBCurve'); n10.name = 'RGB Curves'; n10.location = (-160, -140)
_c = n10.mapping.curves[3]
while len(_c.points) > 2: _c.points.remove(_c.points[-1])
_c.points[0].location = (0.0, 0.0); _c.points[0].handle_type = 'AUTO'
_c.points[1].location = (0.40455, 0.1375); _c.points[1].handle_type = 'AUTO'
_p = _c.points.new(0.68636, 0.91875); _p.handle_type = 'AUTO'
_p = _c.points.new(1.0, 1.0); _p.handle_type = 'AUTO'
n10.mapping.update()
n11 = _N.new('ShaderNodeMapping'); n11.name = 'Mapping.001'; n11.location = (-580, -180)
n11.inputs[1].default_value = (0.32, 0.0, 0.0)
n11.inputs[2].default_value = (0.0, -1.571, 0.0)
n11.inputs[3].default_value = (1.0, 1.0, 0.6)
n12 = _N.new('ShaderNodeTexCoord'); n12.name = 'Texture Coordinate.003'; n12.location = (-720, -560)
n13 = _N.new('ShaderNodeTexGradient'); n13.name = 'Gradient Texture.002'; n13.location = (-300, -540)
n13.gradient_type = 'QUADRATIC'
n14 = _N.new('ShaderNodeMapping'); n14.name = 'Mapping.003'; n14.location = (-500, -540)
n14.inputs[1].default_value = (0.33, 0.0, 0.0)
n14.inputs[2].default_value = (0.0, 1.571, 0.0)
n14.inputs[3].default_value = (1.0, 1.0, 0.6)
n15 = _N.new('ShaderNodeMapping'); n15.name = 'Mapping.002'; n15.location = (-360, -940)
n16 = _N.new('ShaderNodeTexCoord'); n16.name = 'Texture Coordinate.002'; n16.location = (-520, -980)
n16.object = ob_clouds_scale
n17 = _N.new('ShaderNodeTexNoise'); n17.name = 'Noise Texture.001'; n17.location = (-140, -900)
n17.inputs[2].default_value = 4.0
n17.inputs[3].default_value = 12.0
n17.inputs[8].default_value = 0.2
n18 = _N.new('ShaderNodeValToRGB'); n18.name = 'ColorRamp.001'; n18.location = (60, -900)
while len(n18.color_ramp.elements) > 1: n18.color_ramp.elements.remove(n18.color_ramp.elements[-1])
n18.color_ramp.elements[0].position = 0.4682; n18.color_ramp.elements[0].color = (0.0, 0.0, 0.0, 1.0)
_e = n18.color_ramp.elements.new(0.6455); _e.color = (1.0, 1.0, 1.0, 1.0)
n19 = _N.new('ShaderNodeMix'); n19.name = 'Mix.001'; n19.location = (680, 80)
n19.data_type = 'RGBA'
n19.inputs[0].default_value = 0.04708
n20 = _N.new('ShaderNodeMix'); n20.name = 'Mix.002'; n20.location = (440, -540)
n20.data_type = 'RGBA'
n20.blend_type = 'MULTIPLY'
n20.inputs[0].default_value = 1.0
n21 = _N.new('ShaderNodeRGBCurve'); n21.name = 'RGB Curves.001'; n21.location = (-80, -500)
_c = n21.mapping.curves[3]
while len(_c.points) > 2: _c.points.remove(_c.points[-1])
_c.points[0].location = (0.0, 0.0); _c.points[0].handle_type = 'AUTO'
_c.points[1].location = (0.46818, 0.1125); _c.points[1].handle_type = 'AUTO'
_p = _c.points.new(1.0, 1.0); _p.handle_type = 'AUTO'
n21.mapping.update()
n22 = _N.new('ShaderNodeOutputMaterial'); n22.name = 'Material Output.001'; n22.location = (0, 0)
n22.target = 'EEVEE'
n23 = _N.new('ShaderNodeMixShader'); n23.name = 'Mix Shader'; n23.location = (0, 0)
n23.label = 'Disable Shadow'
n23.hide = True
n24 = _N.new('ShaderNodeLightPath'); n24.name = 'Light Path'; n24.location = (0, 0)
n24.hide = True
n25 = _N.new('ShaderNodeBsdfTransparent'); n25.name = 'Transparent BSDF'; n25.location = (0, 0)
n25.hide = True
n2.parent = n0
n3.parent = n0
n4.parent = n0
n5.parent = n0
_L.new(n7.outputs[0], n1.inputs[0])
_L.new(n2.outputs[0], n4.inputs[0])
_L.new(n3.outputs[0], n2.inputs[0])
_L.new(n4.outputs[1], n5.inputs[0])
_L.new(n11.outputs[0], n9.inputs[0])
_L.new(n8.outputs[0], n11.inputs[0])
_L.new(n10.outputs[0], n6.inputs[7])
_L.new(n5.outputs[0], n6.inputs[6])
_L.new(n9.outputs[0], n10.inputs[1])
_L.new(n6.outputs[2], n19.inputs[6])
_L.new(n19.outputs[2], n7.inputs[0])
_L.new(n19.outputs[2], n7.inputs[27])
_L.new(n15.outputs[0], n17.inputs[0])
_L.new(n16.outputs[3], n15.inputs[0])
_L.new(n17.outputs[1], n18.inputs[0])
_L.new(n14.outputs[0], n13.inputs[0])
_L.new(n12.outputs[0], n14.inputs[0])
_L.new(n13.outputs[0], n21.inputs[1])
_L.new(n18.outputs[0], n20.inputs[7])
_L.new(n21.outputs[0], n20.inputs[6])
_L.new(n20.outputs[2], n19.inputs[7])
_L.new(n7.outputs[0], n23.inputs[1])
_L.new(n23.outputs[0], n22.inputs[0])
_L.new(n24.outputs[1], n23.inputs[0])
_L.new(n25.outputs[0], n23.inputs[2])
n1.is_active_output = True

# ---- transforms, parenting, visibility, modifiers, constraints
ob_sky_dome.location = (0.0, 0.0, 0.0)
ob_sky_dome.visible_shadow = False
ob_sky_dome.display.show_shadows = False
_m = ob_sky_dome.modifiers.new('Subdivision', 'SUBSURF')
_m.levels = 2
ob_camera.location = (0.0, 0.0, 0.0)
ob_camera.rotation_euler = (1.571, 0.0, 3.142)
ob_plane.location = (0.0, 0.0, 0.0)
ob_moon.location = (0.0, -66.34, 54.44)
ob_moon.rotation_euler = (0.8836, -0.0, 0.0)
ob_moon.scale = (11.47, 11.47, 11.47)
ob_clouds_scale.parent = ob_sky_dome
ob_clouds_scale.location = (0.0, 0.0, 0.0)
ob_clouds_scale.scale = (58.22, 58.22, 58.22)

# ---- collection membership
col_collection.objects.link(ob_sky_dome)
col_collection.objects.link(ob_camera)
col_collection.objects.link(ob_plane)
col_collection.objects.link(ob_moon)
col_collection.objects.link(ob_clouds_scale)

# ---- scene / render settings (as saved in the file)
scene.camera = ob_camera
scene.frame_start = 1; scene.frame_end = 250; scene.frame_set(4)
scene.render.engine = 'BLENDER_EEVEE_NEXT'
scene.render.resolution_x = 1024
scene.render.resolution_y = 1024
scene.cycles.sampling_pattern = 'TABULATED_SOBOL'
scene.cycles.use_light_tree = False
scene.view_settings.view_transform = 'Filmic'
bpy.context.view_layer.update()

# ---- added for rendering (the .blend has no usable light): sun
light_auto_sun = bpy.data.lights.new('AutoSun', 'SUN')
light_auto_sun.energy = 3.0
light_auto_sun.angle = 0.0523599
ob_auto_sun = bpy.data.objects.new('AutoSun', light_auto_sun)
scene.collection.objects.link(ob_auto_sun)
ob_auto_sun.rotation_euler = (0.872665, 0.174533, 0.523599)
bpy.context.view_layer.update()
